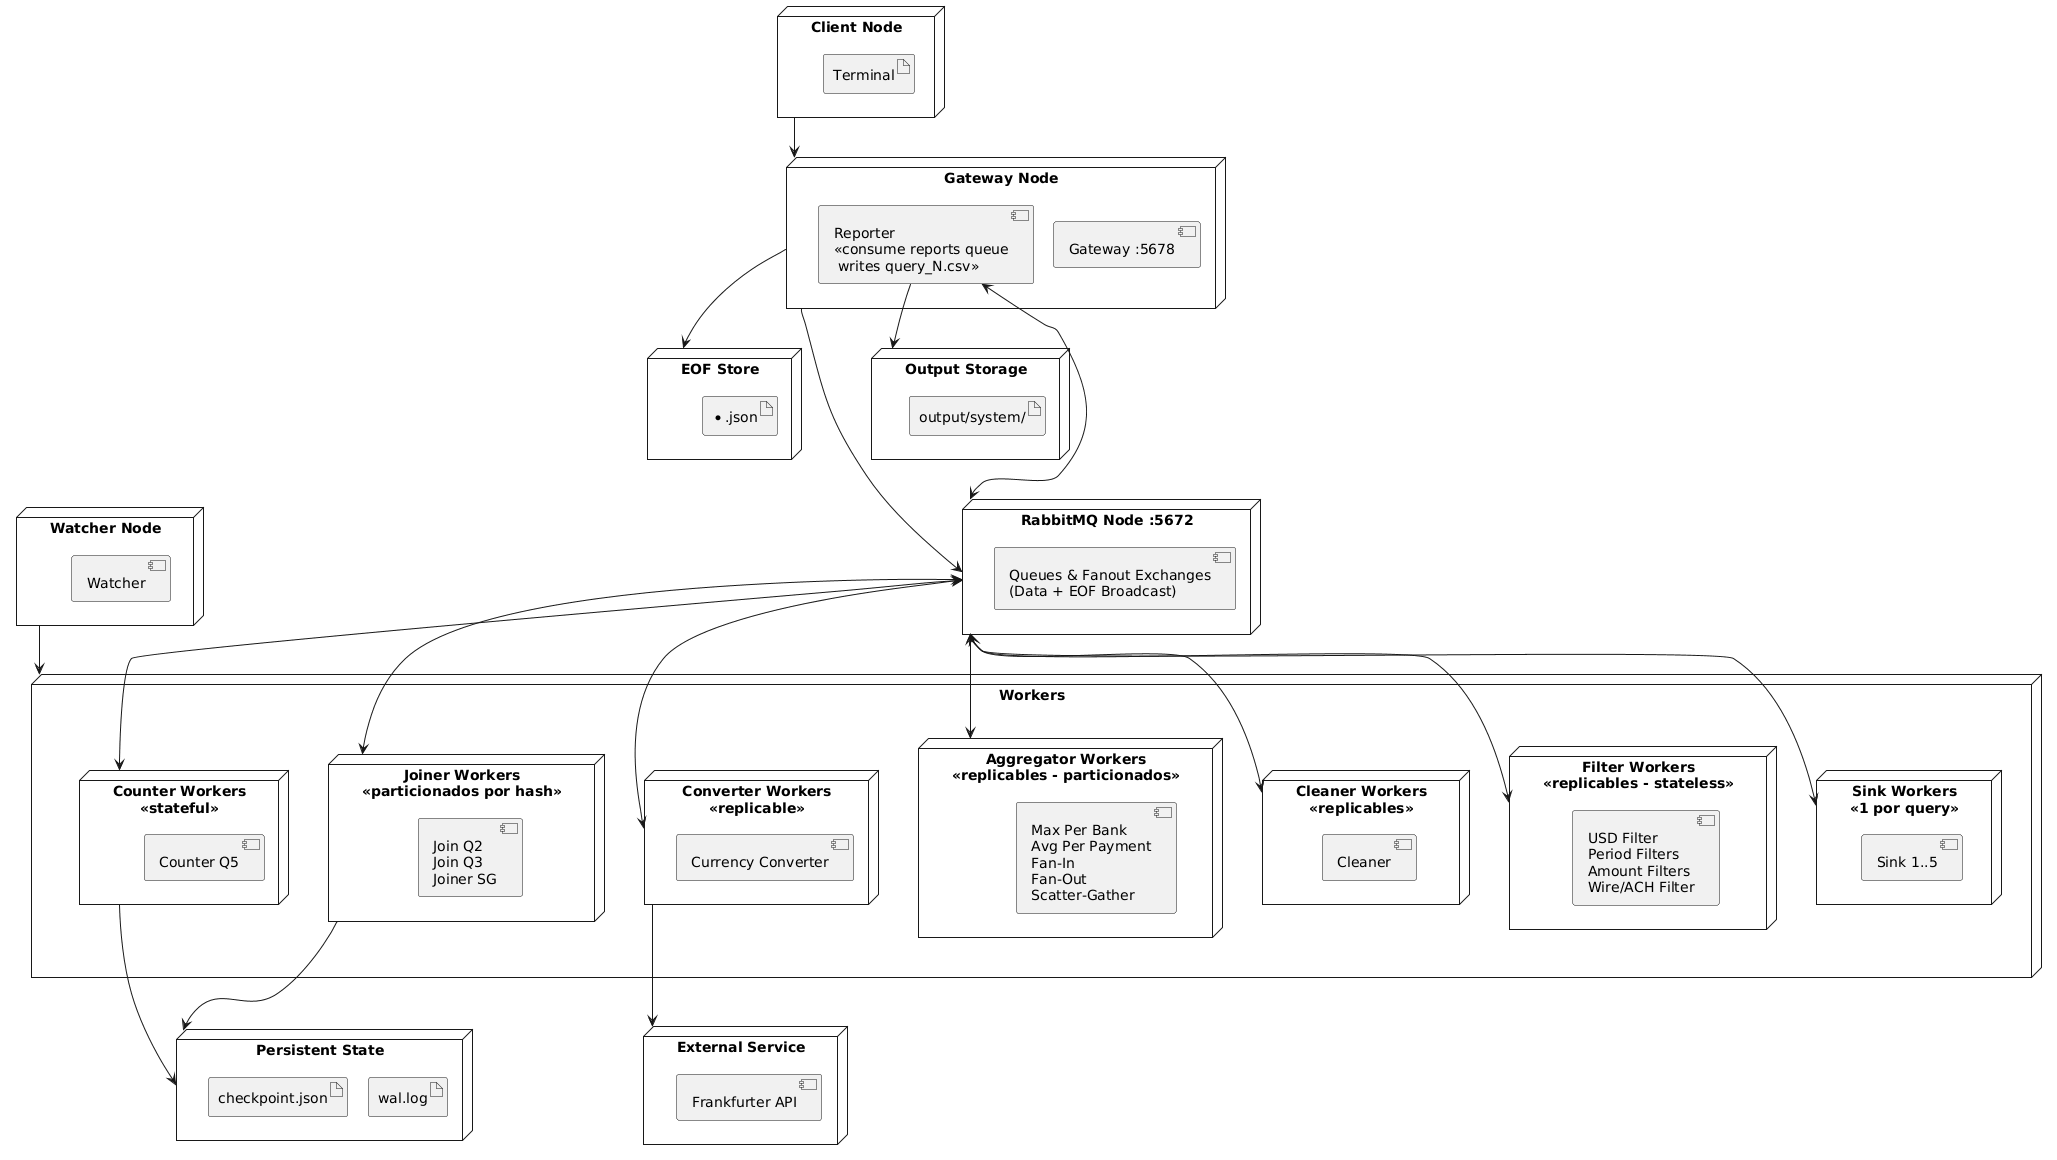

The diagram above was rendered by PlantUML. Its source (embedded in the PNG):
@startuml
skinparam componentStyle uml2
skinparam nodesep 20
skinparam ranksep 50
top to bottom direction

node "Client Node" as client {
  artifact "Terminal"
}

node "Gateway Node" as gateway {
  component "Gateway :5678" as gw_main
  component "Reporter\n«consume reports queue\n writes query_N.csv»" as reporter
}

node "EOF Store" as eof {
  artifact "*.json"
}

node "Output Storage" as outStore {
  artifact "output/system/"
}

node "Watcher Node" as watcher {
  component "Watcher"
}

node "RabbitMQ Node :5672" as rmq {
  component "Queues & Fanout Exchanges\n(Data + EOF Broadcast)"
}

' Contenedor horizontal de Workers
node "Workers" as workers {
  node "Sink Workers\n«1 por query»" as w_sink {
    component "Sink 1..5"
  }
  node "Filter Workers\n«replicables - stateless»" as w_filter {
    component "USD Filter\nPeriod Filters\nAmount Filters\nWire/ACH Filter"
  }
  node "Cleaner Workers\n«replicables»" as w_cleaner {
    component "Cleaner"
  }
  node "Aggregator Workers\n«replicables - particionados»" as w_agg {
    component "Max Per Bank\nAvg Per Payment\nFan-In\nFan-Out\nScatter-Gather"
  }
  node "Counter Workers\n«stateful»" as w_count {
    component "Counter Q5"
  }
  node "Joiner Workers\n«particionados por hash»" as w_join {
    component "Join Q2\nJoin Q3\nJoiner SG"
  }
  node "Converter Workers\n«replicable»" as w_conv {
    component "Currency Converter"
  }

  ' Forzamos la orientación horizontal de los workers
  w_sink -[hidden]right-> w_filter
  w_filter -[hidden]right-> w_cleaner
  w_cleaner -[hidden]right-> w_agg
  w_agg -[hidden]right-> w_count
  w_count -[hidden]right-> w_join
  w_join -[hidden]right-> w_conv
}

node "Persistent State" as ps {
  artifact "wal.log"
  artifact "checkpoint.json"
}

node "External Service" as ext {
  component "Frankfurter API"
}

' Relaciones y conexiones
client --> gateway
gateway --> eof
reporter --> outStore
gateway ---> rmq

watcher --> workers

' Conexiones de RabbitMQ actuando como bus central superior
rmq --> w_sink
rmq <--> w_filter
rmq <--> w_cleaner
rmq <--> w_agg
rmq <--> w_count
rmq <--> w_join
rmq <--> w_conv

rmq <--> reporter

' Salidas hacia estado y servicios externos
w_count ---> ps
w_join ---> ps
w_conv ---> ext
@enduml